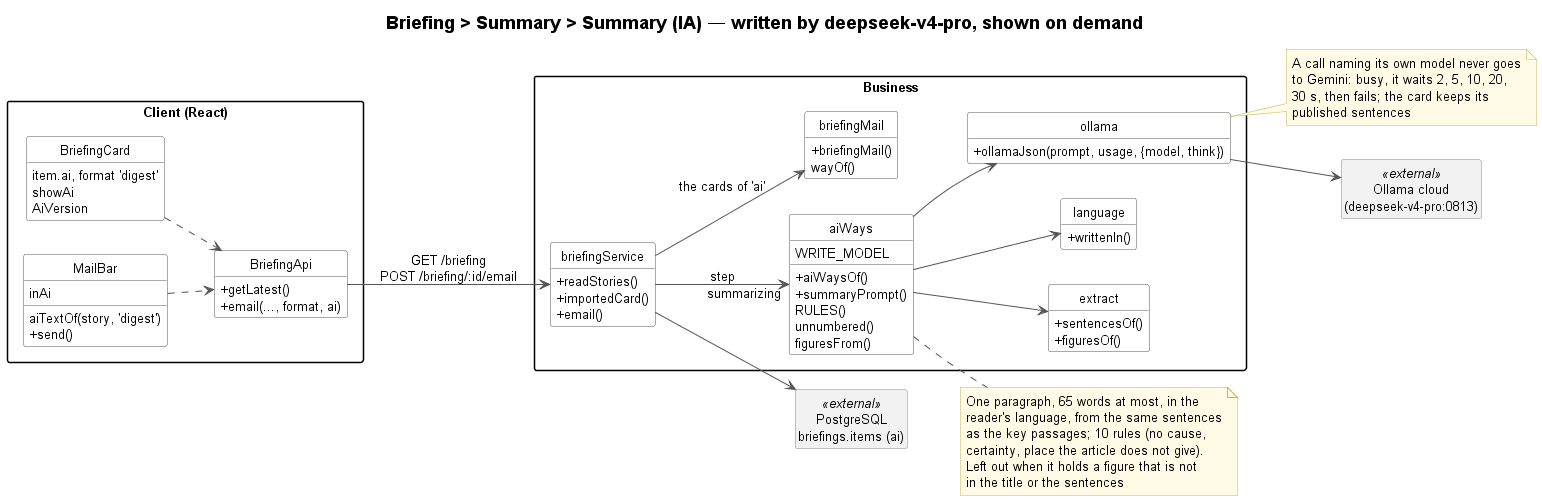

The diagram above was rendered by PlantUML. Its source (embedded in the PNG):
@startuml briefing-summary-ia-class
!include ../../../_style/class.iuml
left to right direction
title Briefing > Summary > Summary (IA) — written by deepseek-v4-pro, shown on demand

package "Client (React)" as Client {
    class BriefingCard {
        item.ai, format 'digest'
        showAi
        AiVersion
    }
    class MailBar {
        inAi
        aiTextOf(story, 'digest')
        + send()
    }
    class BriefingApi {
        + getLatest()
        + email(..., format, ai)
    }
}
package "Business" {
    class briefingService {
        + readStories()
        + importedCard()
        + email()
    }
    class aiWays {
        WRITE_MODEL
        + aiWaysOf()
        + summaryPrompt()
        RULES()
        unnumbered()
        figuresFrom()
    }
    class extract {
        + sentencesOf()
        + figuresOf()
    }
    class language {
        + writtenIn()
    }
    class ollama {
        + ollamaJson(prompt, usage, {model, think})
    }
    class briefingMail {
        + briefingMail()
        wayOf()
    }
}
note right of aiWays
    One paragraph, 65 words at most, in the
    reader's language, from the same sentences
    as the key passages; 10 rules (no cause,
    certainty, place the article does not give).
    Left out when it holds a figure that is not
    in the title or the sentences
end note
note right of ollama
    A call naming its own model never goes
    to Gemini: busy, it waits 2, 5, 10, 20,
    30 s, then fails; the card keeps its
    published sentences
end note
class "Ollama cloud\n(deepseek-v4-pro:0813)" as Cloud <<external>>
class "PostgreSQL\nbriefings.items (ai)" as DB <<external>>

BriefingCard ..> BriefingApi
MailBar ..> BriefingApi
BriefingApi --> briefingService : GET /briefing\nPOST /briefing/:id/email
briefingService --> aiWays : step "summarizing"
aiWays --> extract
aiWays --> language
aiWays --> ollama
ollama --> Cloud
briefingService --> briefingMail : the cards of 'ai'
briefingService --> DB
@enduml